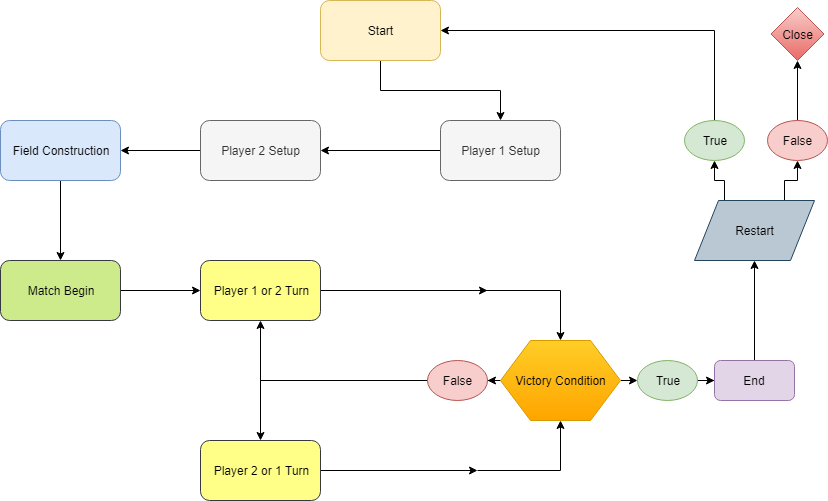

The diagram above was exported from draw.io. Its source (the exported page's mxGraphModel, read from the mxfile embedded in the PNG):
<mxGraphModel dx="1010" dy="501" grid="1" gridSize="10" guides="1" tooltips="1" connect="1" arrows="1" fold="1" page="1" pageScale="1" pageWidth="827" pageHeight="1169" math="0" shadow="0">
  <root>
    <mxCell id="0" />
    <mxCell id="1" parent="0" />
    <mxCell id="2JiAM3zNFXt7hsZvvYgP-3" value="" style="edgeStyle=orthogonalEdgeStyle;rounded=0;orthogonalLoop=1;jettySize=auto;html=1;" edge="1" parent="1" source="2JiAM3zNFXt7hsZvvYgP-1" target="2JiAM3zNFXt7hsZvvYgP-2">
      <mxGeometry relative="1" as="geometry" />
    </mxCell>
    <mxCell id="2JiAM3zNFXt7hsZvvYgP-1" value="Start" style="rounded=1;whiteSpace=wrap;html=1;fillColor=#fff2cc;strokeColor=#d6b656;" vertex="1" parent="1">
      <mxGeometry x="353" y="30" width="120" height="60" as="geometry" />
    </mxCell>
    <mxCell id="2JiAM3zNFXt7hsZvvYgP-5" value="" style="edgeStyle=orthogonalEdgeStyle;rounded=0;orthogonalLoop=1;jettySize=auto;html=1;" edge="1" parent="1" source="2JiAM3zNFXt7hsZvvYgP-2" target="2JiAM3zNFXt7hsZvvYgP-4">
      <mxGeometry relative="1" as="geometry" />
    </mxCell>
    <mxCell id="2JiAM3zNFXt7hsZvvYgP-2" value="Player 1 Setup" style="rounded=1;whiteSpace=wrap;html=1;fillColor=#f5f5f5;strokeColor=#666666;fontColor=#333333;" vertex="1" parent="1">
      <mxGeometry x="473" y="150" width="120" height="60" as="geometry" />
    </mxCell>
    <mxCell id="2JiAM3zNFXt7hsZvvYgP-7" value="" style="edgeStyle=orthogonalEdgeStyle;rounded=0;orthogonalLoop=1;jettySize=auto;html=1;" edge="1" parent="1" source="2JiAM3zNFXt7hsZvvYgP-4" target="2JiAM3zNFXt7hsZvvYgP-6">
      <mxGeometry relative="1" as="geometry" />
    </mxCell>
    <mxCell id="2JiAM3zNFXt7hsZvvYgP-4" value="Player 2 Setup" style="rounded=1;whiteSpace=wrap;html=1;fillColor=#f5f5f5;strokeColor=#666666;fontColor=#333333;" vertex="1" parent="1">
      <mxGeometry x="233" y="150" width="120" height="60" as="geometry" />
    </mxCell>
    <mxCell id="2JiAM3zNFXt7hsZvvYgP-9" value="" style="edgeStyle=orthogonalEdgeStyle;rounded=0;orthogonalLoop=1;jettySize=auto;html=1;" edge="1" parent="1" source="2JiAM3zNFXt7hsZvvYgP-6" target="2JiAM3zNFXt7hsZvvYgP-8">
      <mxGeometry relative="1" as="geometry" />
    </mxCell>
    <mxCell id="2JiAM3zNFXt7hsZvvYgP-6" value="Field Construction" style="rounded=1;whiteSpace=wrap;html=1;fillColor=#dae8fc;strokeColor=#6c8ebf;" vertex="1" parent="1">
      <mxGeometry x="33" y="150" width="120" height="60" as="geometry" />
    </mxCell>
    <mxCell id="2JiAM3zNFXt7hsZvvYgP-11" value="" style="edgeStyle=orthogonalEdgeStyle;rounded=0;orthogonalLoop=1;jettySize=auto;html=1;" edge="1" parent="1" source="2JiAM3zNFXt7hsZvvYgP-8" target="2JiAM3zNFXt7hsZvvYgP-10">
      <mxGeometry relative="1" as="geometry" />
    </mxCell>
    <mxCell id="2JiAM3zNFXt7hsZvvYgP-8" value="Match Begin" style="rounded=1;whiteSpace=wrap;html=1;fillColor=#cdeb8b;strokeColor=#36393d;" vertex="1" parent="1">
      <mxGeometry x="33" y="290" width="120" height="60" as="geometry" />
    </mxCell>
    <mxCell id="2JiAM3zNFXt7hsZvvYgP-34" style="edgeStyle=orthogonalEdgeStyle;rounded=0;orthogonalLoop=1;jettySize=auto;html=1;exitX=1;exitY=0.5;exitDx=0;exitDy=0;" edge="1" parent="1" source="2JiAM3zNFXt7hsZvvYgP-10">
      <mxGeometry relative="1" as="geometry">
        <mxPoint x="520" y="320" as="targetPoint" />
      </mxGeometry>
    </mxCell>
    <mxCell id="2JiAM3zNFXt7hsZvvYgP-10" value="Player 1 or 2 Turn" style="rounded=1;whiteSpace=wrap;html=1;fillColor=#ffff88;strokeColor=#36393d;" vertex="1" parent="1">
      <mxGeometry x="233" y="290" width="120" height="60" as="geometry" />
    </mxCell>
    <mxCell id="2JiAM3zNFXt7hsZvvYgP-36" style="edgeStyle=orthogonalEdgeStyle;rounded=0;orthogonalLoop=1;jettySize=auto;html=1;exitX=1;exitY=0.5;exitDx=0;exitDy=0;" edge="1" parent="1" source="2JiAM3zNFXt7hsZvvYgP-14">
      <mxGeometry relative="1" as="geometry">
        <mxPoint x="510" y="500" as="targetPoint" />
      </mxGeometry>
    </mxCell>
    <mxCell id="2JiAM3zNFXt7hsZvvYgP-14" value="Player 2 or 1 Turn" style="rounded=1;whiteSpace=wrap;html=1;fillColor=#ffff88;strokeColor=#36393d;" vertex="1" parent="1">
      <mxGeometry x="233" y="470" width="120" height="60" as="geometry" />
    </mxCell>
    <mxCell id="2JiAM3zNFXt7hsZvvYgP-23" style="edgeStyle=orthogonalEdgeStyle;rounded=0;orthogonalLoop=1;jettySize=auto;html=1;entryX=0.5;entryY=0;entryDx=0;entryDy=0;" edge="1" parent="1" target="2JiAM3zNFXt7hsZvvYgP-22">
      <mxGeometry relative="1" as="geometry">
        <mxPoint x="500" y="320" as="sourcePoint" />
      </mxGeometry>
    </mxCell>
    <mxCell id="2JiAM3zNFXt7hsZvvYgP-24" style="edgeStyle=orthogonalEdgeStyle;rounded=0;orthogonalLoop=1;jettySize=auto;html=1;exitX=1;exitY=0.5;exitDx=0;exitDy=0;" edge="1" parent="1" target="2JiAM3zNFXt7hsZvvYgP-22">
      <mxGeometry relative="1" as="geometry">
        <mxPoint x="510" y="500" as="sourcePoint" />
      </mxGeometry>
    </mxCell>
    <mxCell id="2JiAM3zNFXt7hsZvvYgP-29" style="edgeStyle=orthogonalEdgeStyle;rounded=0;orthogonalLoop=1;jettySize=auto;html=1;exitX=1;exitY=0.5;exitDx=0;exitDy=0;entryX=0;entryY=0.5;entryDx=0;entryDy=0;" edge="1" parent="1" source="2JiAM3zNFXt7hsZvvYgP-22" target="2JiAM3zNFXt7hsZvvYgP-26">
      <mxGeometry relative="1" as="geometry" />
    </mxCell>
    <mxCell id="2JiAM3zNFXt7hsZvvYgP-31" style="edgeStyle=orthogonalEdgeStyle;rounded=0;orthogonalLoop=1;jettySize=auto;html=1;exitX=0;exitY=0.5;exitDx=0;exitDy=0;" edge="1" parent="1" source="2JiAM3zNFXt7hsZvvYgP-22" target="2JiAM3zNFXt7hsZvvYgP-27">
      <mxGeometry relative="1" as="geometry" />
    </mxCell>
    <mxCell id="2JiAM3zNFXt7hsZvvYgP-22" value="Victory Condition" style="shape=hexagon;perimeter=hexagonPerimeter2;whiteSpace=wrap;html=1;fillColor=#ffcd28;strokeColor=#d79b00;gradientColor=#ffa500;" vertex="1" parent="1">
      <mxGeometry x="533" y="370" width="120" height="80" as="geometry" />
    </mxCell>
    <mxCell id="2JiAM3zNFXt7hsZvvYgP-30" style="edgeStyle=orthogonalEdgeStyle;rounded=0;orthogonalLoop=1;jettySize=auto;html=1;exitX=1;exitY=0.5;exitDx=0;exitDy=0;" edge="1" parent="1" source="2JiAM3zNFXt7hsZvvYgP-26" target="2JiAM3zNFXt7hsZvvYgP-28">
      <mxGeometry relative="1" as="geometry" />
    </mxCell>
    <mxCell id="2JiAM3zNFXt7hsZvvYgP-26" value="True" style="ellipse;whiteSpace=wrap;html=1;fillColor=#d5e8d4;strokeColor=#82b366;" vertex="1" parent="1">
      <mxGeometry x="670" y="390" width="60" height="40" as="geometry" />
    </mxCell>
    <mxCell id="2JiAM3zNFXt7hsZvvYgP-35" style="edgeStyle=orthogonalEdgeStyle;rounded=0;orthogonalLoop=1;jettySize=auto;html=1;exitX=0;exitY=0.5;exitDx=0;exitDy=0;entryX=0.5;entryY=0;entryDx=0;entryDy=0;" edge="1" parent="1" source="2JiAM3zNFXt7hsZvvYgP-27" target="2JiAM3zNFXt7hsZvvYgP-14">
      <mxGeometry relative="1" as="geometry" />
    </mxCell>
    <mxCell id="2JiAM3zNFXt7hsZvvYgP-37" style="edgeStyle=orthogonalEdgeStyle;rounded=0;orthogonalLoop=1;jettySize=auto;html=1;exitX=0;exitY=0.5;exitDx=0;exitDy=0;entryX=0.5;entryY=1;entryDx=0;entryDy=0;" edge="1" parent="1" source="2JiAM3zNFXt7hsZvvYgP-27" target="2JiAM3zNFXt7hsZvvYgP-10">
      <mxGeometry relative="1" as="geometry" />
    </mxCell>
    <mxCell id="2JiAM3zNFXt7hsZvvYgP-27" value="False" style="ellipse;whiteSpace=wrap;html=1;fillColor=#f8cecc;strokeColor=#b85450;" vertex="1" parent="1">
      <mxGeometry x="460" y="390" width="60" height="40" as="geometry" />
    </mxCell>
    <mxCell id="2JiAM3zNFXt7hsZvvYgP-46" style="edgeStyle=orthogonalEdgeStyle;rounded=0;orthogonalLoop=1;jettySize=auto;html=1;exitX=0.5;exitY=0;exitDx=0;exitDy=0;entryX=0.5;entryY=1;entryDx=0;entryDy=0;" edge="1" parent="1" source="2JiAM3zNFXt7hsZvvYgP-28" target="2JiAM3zNFXt7hsZvvYgP-38">
      <mxGeometry relative="1" as="geometry" />
    </mxCell>
    <mxCell id="2JiAM3zNFXt7hsZvvYgP-28" value="End" style="rounded=1;whiteSpace=wrap;html=1;fillColor=#e1d5e7;strokeColor=#9673a6;" vertex="1" parent="1">
      <mxGeometry x="747" y="390" width="80" height="40" as="geometry" />
    </mxCell>
    <mxCell id="2JiAM3zNFXt7hsZvvYgP-41" style="edgeStyle=orthogonalEdgeStyle;rounded=0;orthogonalLoop=1;jettySize=auto;html=1;exitX=0.25;exitY=0;exitDx=0;exitDy=0;" edge="1" parent="1" source="2JiAM3zNFXt7hsZvvYgP-38" target="2JiAM3zNFXt7hsZvvYgP-40">
      <mxGeometry relative="1" as="geometry" />
    </mxCell>
    <mxCell id="2JiAM3zNFXt7hsZvvYgP-44" style="edgeStyle=orthogonalEdgeStyle;rounded=0;orthogonalLoop=1;jettySize=auto;html=1;exitX=0.75;exitY=0;exitDx=0;exitDy=0;entryX=0.5;entryY=1;entryDx=0;entryDy=0;" edge="1" parent="1" source="2JiAM3zNFXt7hsZvvYgP-38" target="2JiAM3zNFXt7hsZvvYgP-43">
      <mxGeometry relative="1" as="geometry" />
    </mxCell>
    <mxCell id="2JiAM3zNFXt7hsZvvYgP-38" value="Restart" style="shape=parallelogram;perimeter=parallelogramPerimeter;whiteSpace=wrap;html=1;fillColor=#bac8d3;strokeColor=#23445d;" vertex="1" parent="1">
      <mxGeometry x="727" y="230" width="120" height="60" as="geometry" />
    </mxCell>
    <mxCell id="2JiAM3zNFXt7hsZvvYgP-42" style="edgeStyle=orthogonalEdgeStyle;rounded=0;orthogonalLoop=1;jettySize=auto;html=1;exitX=0.5;exitY=0;exitDx=0;exitDy=0;entryX=1;entryY=0.5;entryDx=0;entryDy=0;" edge="1" parent="1" source="2JiAM3zNFXt7hsZvvYgP-40" target="2JiAM3zNFXt7hsZvvYgP-1">
      <mxGeometry relative="1" as="geometry" />
    </mxCell>
    <mxCell id="2JiAM3zNFXt7hsZvvYgP-40" value="True" style="ellipse;whiteSpace=wrap;html=1;fillColor=#d5e8d4;strokeColor=#82b366;" vertex="1" parent="1">
      <mxGeometry x="717" y="150" width="60" height="40" as="geometry" />
    </mxCell>
    <mxCell id="2JiAM3zNFXt7hsZvvYgP-48" style="edgeStyle=orthogonalEdgeStyle;rounded=0;orthogonalLoop=1;jettySize=auto;html=1;exitX=0.5;exitY=0;exitDx=0;exitDy=0;entryX=0.5;entryY=1;entryDx=0;entryDy=0;" edge="1" parent="1" source="2JiAM3zNFXt7hsZvvYgP-43" target="2JiAM3zNFXt7hsZvvYgP-47">
      <mxGeometry relative="1" as="geometry" />
    </mxCell>
    <mxCell id="2JiAM3zNFXt7hsZvvYgP-43" value="False" style="ellipse;whiteSpace=wrap;html=1;fillColor=#f8cecc;strokeColor=#b85450;" vertex="1" parent="1">
      <mxGeometry x="800" y="150" width="60" height="40" as="geometry" />
    </mxCell>
    <mxCell id="2JiAM3zNFXt7hsZvvYgP-47" value="Close&lt;br&gt;" style="rhombus;whiteSpace=wrap;html=1;gradientColor=#ea6b66;fillColor=#f8cecc;strokeColor=#b85450;" vertex="1" parent="1">
      <mxGeometry x="803.5" y="37" width="53" height="53" as="geometry" />
    </mxCell>
  </root>
</mxGraphModel>